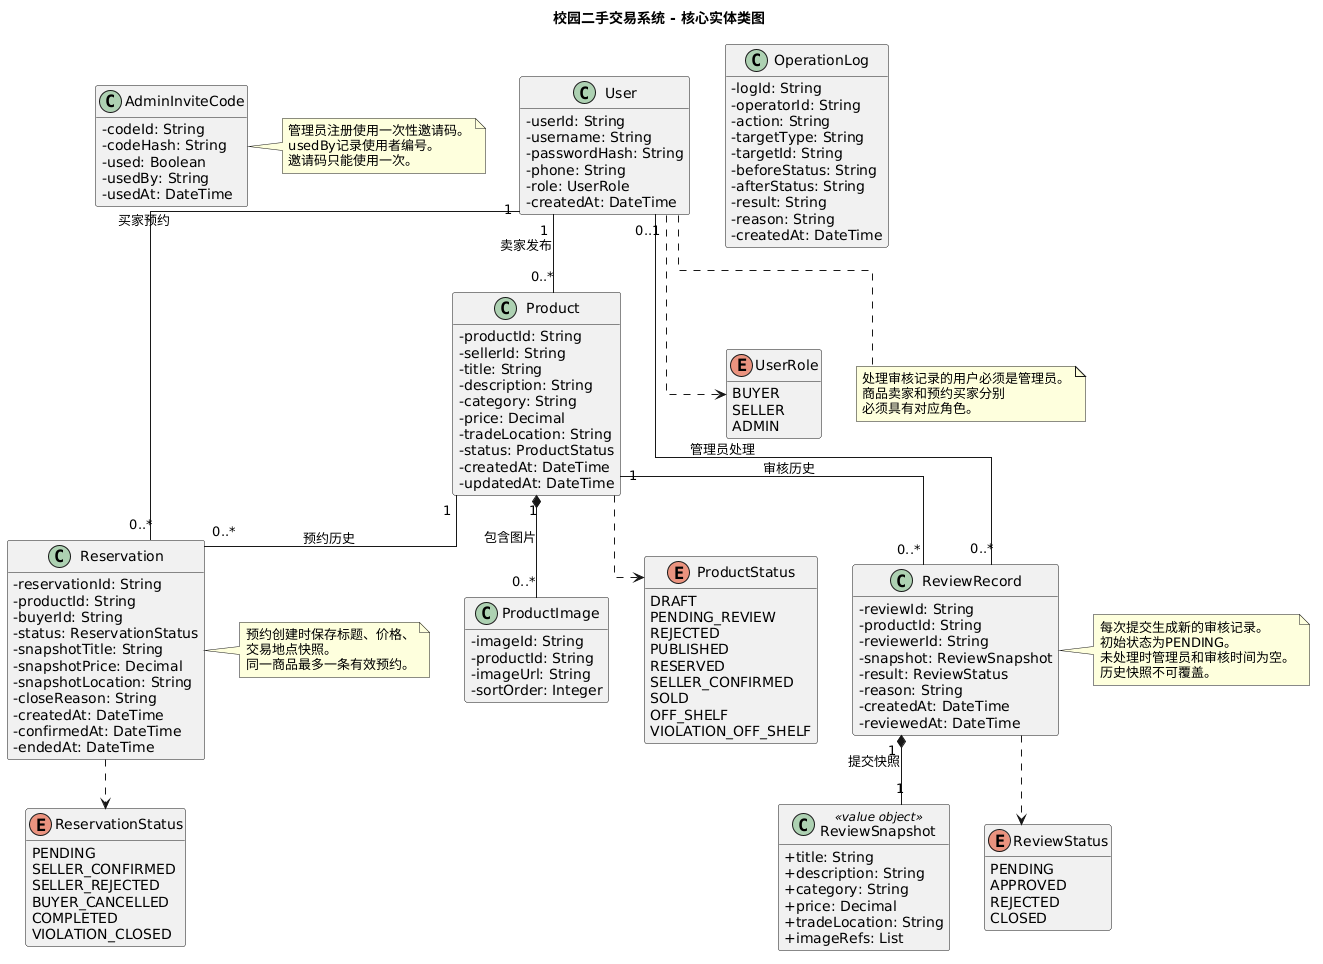

The diagram above was rendered by PlantUML. Its source (embedded in the PNG):
@startuml
title 校园二手交易系统 - 核心实体类图

top to bottom direction

skinparam shadowing false
skinparam classAttributeIconSize 0
skinparam linetype ortho
skinparam nodesep 35
skinparam ranksep 45
skinparam defaultTextAlignment left
hide empty methods

' ========== 用户 ==========

class User {
  - userId: String
  - username: String
  - passwordHash: String
  - phone: String
  - role: UserRole
  - createdAt: DateTime
}

enum UserRole {
  BUYER
  SELLER
  ADMIN
}

class AdminInviteCode {
  - codeId: String
  - codeHash: String
  - used: Boolean
  - usedBy: String
  - usedAt: DateTime
}

' ========== 商品 ==========

class Product {
  - productId: String
  - sellerId: String
  - title: String
  - description: String
  - category: String
  - price: Decimal
  - tradeLocation: String
  - status: ProductStatus
  - createdAt: DateTime
  - updatedAt: DateTime
}

class ProductImage {
  - imageId: String
  - productId: String
  - imageUrl: String
  - sortOrder: Integer
}

enum ProductStatus {
  DRAFT
  PENDING_REVIEW
  REJECTED
  PUBLISHED
  RESERVED
  SELLER_CONFIRMED
  SOLD
  OFF_SHELF
  VIOLATION_OFF_SHELF
}

' ========== 审核 ==========

class ReviewRecord {
  - reviewId: String
  - productId: String
  - reviewerId: String
  - snapshot: ReviewSnapshot
  - result: ReviewStatus
  - reason: String
  - createdAt: DateTime
  - reviewedAt: DateTime
}

class ReviewSnapshot <<value object>> {
  + title: String
  + description: String
  + category: String
  + price: Decimal
  + tradeLocation: String
  + imageRefs: List
}

enum ReviewStatus {
  PENDING
  APPROVED
  REJECTED
  CLOSED
}

' ========== 预约 ==========

class Reservation {
  - reservationId: String
  - productId: String
  - buyerId: String
  - status: ReservationStatus
  - snapshotTitle: String
  - snapshotPrice: Decimal
  - snapshotLocation: String
  - closeReason: String
  - createdAt: DateTime
  - confirmedAt: DateTime
  - endedAt: DateTime
}

enum ReservationStatus {
  PENDING
  SELLER_CONFIRMED
  SELLER_REJECTED
  BUYER_CANCELLED
  COMPLETED
  VIOLATION_CLOSED
}

' ========== 日志 ==========

class OperationLog {
  - logId: String
  - operatorId: String
  - action: String
  - targetType: String
  - targetId: String
  - beforeStatus: String
  - afterStatus: String
  - result: String
  - reason: String
  - createdAt: DateTime
}

' ========== 实体关联 ==========

User "1" -- "0..*" Product : 卖家发布
User "1" -- "0..*" Reservation : 买家预约
User "0..1" -- "0..*" ReviewRecord : 管理员处理

Product "1" *-- "0..*" ProductImage : 包含图片
Product "1" -- "0..*" ReviewRecord : 审核历史
Product "1" -- "0..*" Reservation : 预约历史

ReviewRecord "1" *-- "1" ReviewSnapshot : 提交快照

' ========== 枚举关系 ==========

User ..> UserRole
Product ..> ProductStatus
ReviewRecord ..> ReviewStatus
Reservation ..> ReservationStatus

' ========== 布局辅助 ==========

User -[hidden]down-> Product
Product -[hidden]down-> Reservation

' ========== 必要业务约束 ==========

note right of AdminInviteCode
  管理员注册使用一次性邀请码。
  usedBy记录使用者编号。
  邀请码只能使用一次。
end note

note right of Reservation
  预约创建时保存标题、价格、
  交易地点快照。
  同一商品最多一条有效预约。
end note

note right of ReviewRecord
  每次提交生成新的审核记录。
  初始状态为PENDING。
  未处理时管理员和审核时间为空。
  历史快照不可覆盖。
end note

note bottom of User
  处理审核记录的用户必须是管理员。
  商品卖家和预约买家分别
  必须具有对应角色。
end note
@enduml